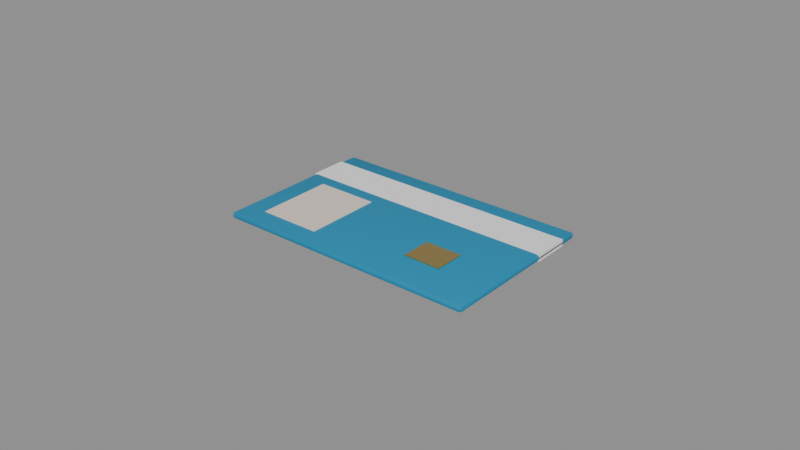 # Source: SM_Keycard.blend  (saved by Blender 5.3.31; exported with 4.5.12 LTS)
import bpy
from mathutils import Matrix  # noqa: F401  (used for matrix-valued properties, if any)

bpy.ops.wm.read_factory_settings(use_empty=True)
scene = bpy.context.scene
scene.name = 'Scene'

# ---- materials (node trees are filled in below, after node groups)
mat_m_c_002444_0 = bpy.data.materials.new('M_C_002444_0')
mat_m_c_002444_0.diffuse_color = (0.0, 0.25, 0.45, 1.0)
mat_m_white = bpy.data.materials.new('M_White')
mat_m_white.diffuse_color = (0.9, 0.9, 0.9, 1.0)
mat_m_c_796959_0 = bpy.data.materials.new('M_C_796959_0')
mat_m_c_796959_0.diffuse_color = (0.8, 0.7, 0.6, 1.0)
mat_m_gold = bpy.data.materials.new('M_Gold')
mat_m_gold.diffuse_color = (0.75, 0.55, 0.2, 1.0)

# ---- node groups
ng_smooth_by_angle = bpy.data.node_groups.new('Smooth by Angle', 'GeometryNodeTree')
_s = ng_smooth_by_angle.interface.new_socket(name='Mesh', in_out='OUTPUT', socket_type='NodeSocketGeometry')
_s = ng_smooth_by_angle.interface.new_socket(name='Mesh', in_out='INPUT', socket_type='NodeSocketGeometry')
_s = ng_smooth_by_angle.interface.new_socket(name='Angle', in_out='INPUT', socket_type='NodeSocketFloat')
_s.subtype = 'ANGLE'
_s.default_value = 0.5236
_s.min_value = 0.0
_s.max_value = 3.142
_s.description = 'Maximum face angle for smooth edges'
_s = ng_smooth_by_angle.interface.new_socket(name='Ignore Sharpness', in_out='INPUT', socket_type='NodeSocketBool')
_s.force_non_field = True
ng_smooth_by_angle.is_modifier = True
_N = ng_smooth_by_angle.nodes; _L = ng_smooth_by_angle.links
n0 = _N.new('GeometryNodeSetShadeSmooth'); n0.name = 'Set Shade Smooth'; n0.location = (120, -80)
n0.domain = 'EDGE'
n1 = _N.new('GeometryNodeSetShadeSmooth'); n1.name = 'Set Shade Smooth.001'; n1.location = (300, -80)
n2 = _N.new('NodeGroupOutput'); n2.name = 'Group Output'; n2.location = (480, -80)
n3 = _N.new('GeometryNodeInputMeshEdgeAngle'); n3.name = 'Edge Angle'; n3.location = (-440, -240)
n4 = _N.new('NodeGroupInput'); n4.name = 'Group Input'; n4.location = (-80, -80)
n5 = _N.new('GeometryNodeInputEdgeSmooth'); n5.name = 'Is Edge Smooth'; n5.location = (-260, -120)
n6 = _N.new('GeometryNodeInputShadeSmooth'); n6.name = 'Is Shade Smooth'; n6.location = (-440, -397)
n7 = _N.new('FunctionNodeCompare'); n7.name = 'Compare'; n7.location = (-260, -260)
n7.operation = 'LESS_EQUAL'
n8 = _N.new('FunctionNodeBooleanMath'); n8.name = 'Boolean Math.001'; n8.location = (-80, -260)
n9 = _N.new('NodeGroupInput'); n9.name = 'Group Input.001'; n9.location = (-440, -329)
n10 = _N.new('NodeGroupInput'); n10.name = 'Group Input.002'; n10.location = (-259, -189)
n11 = _N.new('FunctionNodeBooleanMath'); n11.name = 'Boolean Math'; n11.location = (-80, -149)
n11.operation = 'OR'
n12 = _N.new('FunctionNodeBooleanMath'); n12.name = 'Boolean Math.002'; n12.location = (-260, -380)
n12.operation = 'OR'
n13 = _N.new('NodeGroupInput'); n13.name = 'Group Input.003'; n13.location = (-440, -460)
_L.new(n3.outputs[0], n7.inputs[0])
_L.new(n1.outputs[0], n2.inputs[0])
_L.new(n9.outputs[1], n7.inputs[1])
_L.new(n7.outputs[0], n8.inputs[0])
_L.new(n4.outputs[0], n0.inputs[0])
_L.new(n0.outputs[0], n1.inputs[0])
_L.new(n8.outputs[0], n0.inputs[2])
_L.new(n10.outputs[2], n11.inputs[1])
_L.new(n5.outputs[0], n11.inputs[0])
_L.new(n11.outputs[0], n0.inputs[1])
_L.new(n13.outputs[2], n12.inputs[1])
_L.new(n6.outputs[0], n12.inputs[0])
_L.new(n12.outputs[0], n8.inputs[1])
n2.is_active_output = True

# ---- material node trees
mat_m_c_002444_0.use_nodes = True; mat_m_c_002444_0.node_tree.nodes.clear()
_N = mat_m_c_002444_0.node_tree.nodes; _L = mat_m_c_002444_0.node_tree.links
n0 = _N.new('ShaderNodeBsdfPrincipled'); n0.name = 'Principled BSDF'; n0.location = (-200, 100)
n0.inputs[0].default_value = (0.0, 0.25, 0.45, 1.0)
n0.inputs[10].default_value = 0.005
n1 = _N.new('ShaderNodeOutputMaterial'); n1.name = 'Material Output'; n1.location = (200, 100)
_L.new(n0.outputs[0], n1.inputs[0])
n1.is_active_output = True
mat_m_white.use_nodes = True; mat_m_white.node_tree.nodes.clear()
_N = mat_m_white.node_tree.nodes; _L = mat_m_white.node_tree.links
n0 = _N.new('ShaderNodeBsdfPrincipled'); n0.name = 'Principled BSDF'; n0.location = (-200, 100)
n0.inputs[0].default_value = (0.9, 0.9, 0.9, 1.0)
n0.inputs[2].default_value = 0.6
n0.inputs[10].default_value = 0.005
n1 = _N.new('ShaderNodeOutputMaterial'); n1.name = 'Material Output'; n1.location = (200, 100)
_L.new(n0.outputs[0], n1.inputs[0])
n1.is_active_output = True
mat_m_c_796959_0.use_nodes = True; mat_m_c_796959_0.node_tree.nodes.clear()
_N = mat_m_c_796959_0.node_tree.nodes; _L = mat_m_c_796959_0.node_tree.links
n0 = _N.new('ShaderNodeBsdfPrincipled'); n0.name = 'Principled BSDF'; n0.location = (-200, 100)
n0.inputs[0].default_value = (0.8, 0.7, 0.6, 1.0)
n0.inputs[10].default_value = 0.005
n1 = _N.new('ShaderNodeOutputMaterial'); n1.name = 'Material Output'; n1.location = (200, 100)
_L.new(n0.outputs[0], n1.inputs[0])
n1.is_active_output = True
mat_m_gold.use_nodes = True; mat_m_gold.node_tree.nodes.clear()
_N = mat_m_gold.node_tree.nodes; _L = mat_m_gold.node_tree.links
n0 = _N.new('ShaderNodeBsdfPrincipled'); n0.name = 'Principled BSDF'; n0.location = (-200, 100)
n0.inputs[0].default_value = (0.75, 0.55, 0.2, 1.0)
n0.inputs[1].default_value = 1.0
n0.inputs[2].default_value = 0.3
n0.inputs[10].default_value = 0.005
n1 = _N.new('ShaderNodeOutputMaterial'); n1.name = 'Material Output'; n1.location = (200, 100)
_L.new(n0.outputs[0], n1.inputs[0])
n1.is_active_output = True

# ---- meshes
me_sm_keycard = bpy.data.meshes.new('SM_Keycard')
me_sm_keycard.from_pydata([(-0.0417, -0.0262, 0.0), (-0.0417, -0.027, 0.0008), (-0.0425, -0.0262, 0.0008), (-0.0417, -0.02677, 0.0002343), (-0.04216, -0.02666, 0.0003381), (-0.04227, -0.02677, 0.0008), (-0.04227, -0.0262, 0.0002343), (-0.0417, -0.027, 0.0012), (-0.0417, -0.0262, 0.002), (-0.0425, -0.0262, 0.0012), (-0.0417, -0.02677, 0.001766), (-0.04216, -0.02666, 0.001662), (-0.04227, -0.0262, 0.001766), (-0.04227, -0.02677, 0.0012), (-0.0417, 0.0262, 0.0), (-0.0425, 0.0262, 0.0008), (-0.0417, 0.027, 0.0008), (-0.04227, 0.0262, 0.0002343), (-0.04216, 0.02666, 0.0003381), (-0.04227, 0.02677, 0.0008), (-0.0417, 0.02677, 0.0002343), (-0.0417, 0.0262, 0.002), (-0.0417, 0.027, 0.0012), (-0.0425, 0.0262, 0.0012), (-0.0417, 0.02677, 0.001766), (-0.04216, 0.02666, 0.001662), (-0.04227, 0.02677, 0.0012), (-0.04227, 0.0262, 0.001766), (0.0417, -0.0262, 0.0), (0.0425, -0.0262, 0.0008), (0.0417, -0.027, 0.0008), (0.04227, -0.0262, 0.0002343), (0.04216, -0.02666, 0.0003381), (0.04227, -0.02677, 0.0008), (0.0417, -0.02677, 0.0002343), (0.0417, -0.0262, 0.002), (0.0417, -0.027, 0.0012), (0.0425, -0.0262, 0.0012), (0.0417, -0.02677, 0.001766), (0.04216, -0.02666, 0.001662), (0.04227, -0.02677, 0.0012), (0.04227, -0.0262, 0.001766), (0.0417, 0.0262, 0.0), (0.0417, 0.027, 0.0008), (0.0425, 0.0262, 0.0008), (0.0417, 0.02677, 0.0002343), (0.04216, 0.02666, 0.0003381), (0.04227, 0.02677, 0.0008), (0.04227, 0.0262, 0.0002343), (0.0417, 0.0262, 0.002), (0.0425, 0.0262, 0.0012), (0.0417, 0.027, 0.0012), (0.04227, 0.0262, 0.001766), (0.04216, 0.02666, 0.001662), (0.04227, 0.02677, 0.0012), (0.0417, 0.02677, 0.001766), (-0.0425, 0.009, -0.0001), (-0.0425, 0.009, 0.0021), (-0.0425, 0.021, -0.0001), (-0.0425, 0.021, 0.0021), (0.0425, 0.009, -0.0001), (0.0425, 0.009, 0.0021), (0.0425, 0.021, -0.0001), (0.0425, 0.021, 0.0021), (-0.035, -0.0205, -0.0002), (-0.035, -0.0205, 0.0022), (-0.035, 0.0045, -0.0002), (-0.035, 0.0045, 0.0022), (-0.015, -0.0205, -0.0002), (-0.015, -0.0205, 0.0022), (-0.015, 0.0045, -0.0002), (-0.015, 0.0045, 0.0022), (0.014, -0.015, -0.00025), (0.014, -0.015, 0.00225), (0.014, -0.005, -0.00025), (0.014, -0.005, 0.00225), (0.026, -0.015, -0.00025), (0.026, -0.015, 0.00225), (0.026, -0.005, -0.00025), (0.026, -0.005, 0.00225)], [], [(0, 3, 4, 6), (1, 5, 4, 3), (2, 6, 4, 5), (7, 10, 11, 13), (8, 12, 11, 10), (9, 13, 11, 12), (14, 17, 18, 20), (15, 19, 18, 17), (16, 20, 18, 19), (21, 24, 25, 27), (22, 26, 25, 24), (23, 27, 25, 26), (28, 31, 32, 34), (29, 33, 32, 31), (30, 34, 32, 33), (35, 38, 39, 41), (36, 40, 39, 38), (37, 41, 39, 40), (42, 45, 46, 48), (43, 47, 46, 45), (44, 48, 46, 47), (49, 52, 53, 55), (50, 54, 53, 52), (51, 55, 53, 54), (14, 0, 6, 17), (17, 6, 2, 15), (1, 7, 13, 5), (5, 13, 9, 2), (8, 21, 27, 12), (12, 27, 23, 9), (22, 16, 19, 26), (26, 19, 15, 23), (42, 14, 20, 45), (45, 20, 16, 43), (21, 49, 55, 24), (24, 55, 51, 22), (50, 44, 47, 54), (54, 47, 43, 51), (28, 42, 48, 31), (31, 48, 44, 29), (49, 35, 41, 52), (52, 41, 37, 50), (36, 30, 33, 40), (40, 33, 29, 37), (0, 28, 34, 3), (3, 34, 30, 1), (35, 8, 10, 38), (38, 10, 7, 36), (14, 42, 28, 0), (2, 9, 23, 15), (30, 36, 7, 1), (49, 21, 8, 35), (16, 22, 51, 43), (44, 50, 37, 29), (56, 57, 59, 58), (58, 59, 63, 62), (62, 63, 61, 60), (60, 61, 57, 56), (58, 62, 60, 56), (63, 59, 57, 61), (64, 65, 67, 66), (66, 67, 71, 70), (70, 71, 69, 68), (68, 69, 65, 64), (66, 70, 68, 64), (71, 67, 65, 69), (72, 73, 75, 74), (74, 75, 79, 78), (78, 79, 77, 76), (76, 77, 73, 72), (74, 78, 76, 72), (79, 75, 73, 77)])
me_sm_keycard.polygons.foreach_set('use_smooth', [True] * 72)
me_sm_keycard.polygons.foreach_set('material_index', [0, 0, 0, 0, 0, 0, 0, 0, 0, 0, 0, 0, 0, 0, 0, 0, 0, 0, 0, 0, 0, 0, 0, 0, 0, 0, 0, 0, 0, 0, 0, 0, 0, 0, 0, 0, 0, 0, 0, 0, 0, 0, 0, 0, 0, 0, 0, 0, 0, 0, 0, 0, 0, 0, 1, 1, 1, 1, 1, 1, 2, 2, 2, 2, 2, 2, 3, 3, 3, 3, 3, 3])
_uv = me_sm_keycard.uv_layers.new(name='UVMap')
_uv.uv.foreach_set('vector', [0.1274, 0.7463, 0.1274, 0.75, 0.126, 0.75, 0.125, 0.7463, 0.475, 0.9976, 0.475, 1.0, 0.4173, 1.0, 0.375, 0.9976, 0.475, 0.003704, 0.375, 0.003704, 0.375, 0.001565, 0.475, 0.0, 0.525, 0.9976, 0.625, 0.9976, 0.625, 0.999, 0.525, 1.0, 0.8726, 0.7463, 0.875, 0.7463, 0.875, 0.7484, 0.8726, 0.75, 0.525, 0.003704, 0.525, 0.0, 0.5827, 0.0, 0.625, 0.003704, 0.1274, 0.5037, 0.125, 0.5037, 0.125, 0.5016, 0.1274, 0.5, 0.475, 0.2463, 0.475, 0.25, 0.3961, 0.2505, 0.375, 0.2463, 0.475, 0.2524, 0.375, 0.2524, 0.3961, 0.2505, 0.475, 0.25, 0.8726, 0.5037, 0.8726, 0.5, 0.874, 0.5, 0.875, 0.5037, 0.525, 0.2524, 0.525, 0.25, 0.6039, 0.2492, 0.625, 0.2524, 0.525, 0.2463, 0.625, 0.2463, 0.6039, 0.2492, 0.525, 0.25, 0.3726, 0.7463, 0.375, 0.7463, 0.3891, 0.7498, 0.3738, 0.7512, 0.475, 0.7463, 0.475, 0.75, 0.3891, 0.7498, 0.375, 0.7463, 0.475, 0.7524, 0.3738, 0.7512, 0.3891, 0.7498, 0.475, 0.75, 0.6274, 0.7463, 0.6262, 0.7512, 0.6112, 0.7495, 0.625, 0.7463, 0.525, 0.7524, 0.525, 0.75, 0.6112, 0.7495, 0.6262, 0.7512, 0.525, 0.7463, 0.625, 0.7463, 0.6112, 0.7495, 0.525, 0.75, 0.3726, 0.5037, 0.3738, 0.4988, 0.3888, 0.5005, 0.375, 0.5037, 0.475, 0.4976, 0.475, 0.5, 0.3888, 0.5005, 0.3738, 0.4988, 0.475, 0.5037, 0.375, 0.5037, 0.3888, 0.5005, 0.475, 0.5, 0.6274, 0.5037, 0.625, 0.5037, 0.6109, 0.5002, 0.6262, 0.4988, 0.525, 0.5037, 0.525, 0.5, 0.6109, 0.5002, 0.625, 0.5037, 0.525, 0.4976, 0.6262, 0.4988, 0.6109, 0.5002, 0.525, 0.5, 0.1274, 0.5037, 0.1274, 0.7463, 0.125, 0.7463, 0.125, 0.5037, 0.375, 0.2463, 0.375, 0.003704, 0.475, 0.003704, 0.475, 0.2463, 0.475, 0.9976, 0.525, 0.9976, 0.525, 1.0, 0.475, 1.0, 0.475, 0.0, 0.525, 0.0, 0.525, 0.003704, 0.475, 0.003704, 0.8726, 0.7463, 0.8726, 0.5037, 0.875, 0.5037, 0.875, 0.7463, 0.625, 0.003704, 0.625, 0.2463, 0.525, 0.2463, 0.525, 0.003704, 0.525, 0.2524, 0.475, 0.2524, 0.475, 0.25, 0.525, 0.25, 0.525, 0.25, 0.475, 0.25, 0.475, 0.2463, 0.525, 0.2463, 0.3726, 0.5037, 0.1274, 0.5037, 0.1274, 0.5, 0.3738, 0.4988, 0.3738, 0.4988, 0.375, 0.2524, 0.475, 0.2524, 0.475, 0.4976, 0.8726, 0.5037, 0.6274, 0.5037, 0.6262, 0.4988, 0.8726, 0.5, 0.625, 0.2524, 0.6262, 0.4988, 0.525, 0.4976, 0.525, 0.2524, 0.525, 0.5037, 0.475, 0.5037, 0.475, 0.5, 0.525, 0.5, 0.525, 0.5, 0.475, 0.5, 0.475, 0.4976, 0.525, 0.4976, 0.3726, 0.7463, 0.3726, 0.5037, 0.375, 0.5037, 0.375, 0.7463, 0.375, 0.7463, 0.375, 0.5037, 0.475, 0.5037, 0.475, 0.7463, 0.6274, 0.5037, 0.6274, 0.7463, 0.625, 0.7463, 0.625, 0.5037, 0.625, 0.5037, 0.625, 0.7463, 0.525, 0.7463, 0.525, 0.5037, 0.525, 0.7524, 0.475, 0.7524, 0.475, 0.75, 0.525, 0.75, 0.525, 0.75, 0.475, 0.75, 0.475, 0.7463, 0.525, 0.7463, 0.1274, 0.7463, 0.3726, 0.7463, 0.3738, 0.7512, 0.1274, 0.75, 0.375, 0.9976, 0.3738, 0.7512, 0.475, 0.7524, 0.475, 0.9976, 0.6274, 0.7463, 0.8726, 0.7463, 0.8726, 0.75, 0.6262, 0.7512, 0.6262, 0.7512, 0.625, 0.9976, 0.525, 0.9976, 0.525, 0.7524, 0.1274, 0.5037, 0.3726, 0.5037, 0.3726, 0.7463, 0.1274, 0.7463, 0.475, 0.003704, 0.525, 0.003704, 0.525, 0.2463, 0.475, 0.2463, 0.475, 0.7524, 0.525, 0.7524, 0.525, 0.9976, 0.475, 0.9976, 0.6274, 0.5037, 0.8726, 0.5037, 0.8726, 0.7463, 0.6274, 0.7463, 0.475, 0.2524, 0.525, 0.2524, 0.525, 0.4976, 0.475, 0.4976, 0.475, 0.5037, 0.525, 0.5037, 0.525, 0.7463, 0.475, 0.7463, 0.375, 0.0, 0.625, 0.0, 0.625, 0.25, 0.375, 0.25, 0.375, 0.25, 0.625, 0.25, 0.625, 0.5, 0.375, 0.5, 0.375, 0.5, 0.625, 0.5, 0.625, 0.75, 0.375, 0.75, 0.375, 0.75, 0.625, 0.75, 0.625, 1.0, 0.375, 1.0, 0.125, 0.5, 0.375, 0.5, 0.375, 0.75, 0.125, 0.75, 0.625, 0.5, 0.875, 0.5, 0.875, 0.75, 0.625, 0.75, 0.375, 0.0, 0.625, 0.0, 0.625, 0.25, 0.375, 0.25, 0.375, 0.25, 0.625, 0.25, 0.625, 0.5, 0.375, 0.5, 0.375, 0.5, 0.625, 0.5, 0.625, 0.75, 0.375, 0.75, 0.375, 0.75, 0.625, 0.75, 0.625, 1.0, 0.375, 1.0, 0.125, 0.5, 0.375, 0.5, 0.375, 0.75, 0.125, 0.75, 0.625, 0.5, 0.875, 0.5, 0.875, 0.75, 0.625, 0.75, 0.375, 0.0, 0.625, 0.0, 0.625, 0.25, 0.375, 0.25, 0.375, 0.25, 0.625, 0.25, 0.625, 0.5, 0.375, 0.5, 0.375, 0.5, 0.625, 0.5, 0.625, 0.75, 0.375, 0.75, 0.375, 0.75, 0.625, 0.75, 0.625, 1.0, 0.375, 1.0, 0.125, 0.5, 0.375, 0.5, 0.375, 0.75, 0.125, 0.75, 0.625, 0.5, 0.875, 0.5, 0.875, 0.75, 0.625, 0.75])
me_sm_keycard.materials.append(mat_m_c_002444_0)
me_sm_keycard.materials.append(mat_m_white)
me_sm_keycard.materials.append(mat_m_c_796959_0)
me_sm_keycard.materials.append(mat_m_gold)
me_sm_keycard.update()

# ---- objects
ob_sm_keycard = bpy.data.objects.new('SM_Keycard', me_sm_keycard)

# ---- transforms, parenting, visibility, modifiers, constraints
ob_sm_keycard.location = (0.0, 0.0, 0.0)
_m = ob_sm_keycard.modifiers.new('Smooth by Angle', 'NODES')
_m.node_group = ng_smooth_by_angle
_gi = [s.identifier for s in ng_smooth_by_angle.interface.items_tree if s.item_type == 'SOCKET' and s.in_out == 'INPUT']
_m[_gi[1]] = 0.6109  # 'Angle'
_m.use_pin_to_last = True
_m.show_group_selector = False

# ---- collection membership
scene.collection.objects.link(ob_sm_keycard)

# ---- scene / render settings (as saved in the file)
scene.frame_start = 1; scene.frame_end = 250; scene.frame_set(1)
scene.render.engine = 'BLENDER_EEVEE_NEXT'
scene.render.bake_bias = 0.0
scene.render.bake_samples = 0
scene.render.compositor_device = 'GPU'
scene.eevee.use_volume_custom_range = False
scene.eevee.fast_gi_thickness_near = 0.1
scene.eevee.fast_gi_thickness_far = 0.0
scene.eevee.ray_tracing_options.screen_trace_thickness = 0.1
bpy.context.view_layer.update()

# ---- added for rendering (the .blend has no active camera and no usable light): camera, sun + grey world if the file has none
cam_auto = bpy.data.cameras.new('AutoCamera')
cam_auto.lens = 50.0
cam_auto.sensor_width = 36.0
cam_auto.clip_end = 1000.0
ob_auto_camera = bpy.data.objects.new('AutoCamera', cam_auto)
scene.collection.objects.link(ob_auto_camera)
ob_auto_camera.location = (0.185045, -0.222054, 0.149036)
ob_auto_camera.rotation_euler = (1.09748, -7.21219e-08, 0.694738)
scene.camera = ob_auto_camera
light_auto_sun = bpy.data.lights.new('AutoSun', 'SUN')
light_auto_sun.energy = 3.0
light_auto_sun.angle = 0.0523599
ob_auto_sun = bpy.data.objects.new('AutoSun', light_auto_sun)
scene.collection.objects.link(ob_auto_sun)
ob_auto_sun.rotation_euler = (0.872665, 0.174533, 0.523599)
if scene.world is None:
    world_auto = bpy.data.worlds.new('AutoWorld')
    world_auto.color = (0.3, 0.3, 0.3)
    scene.world = world_auto
bpy.context.view_layer.update()
